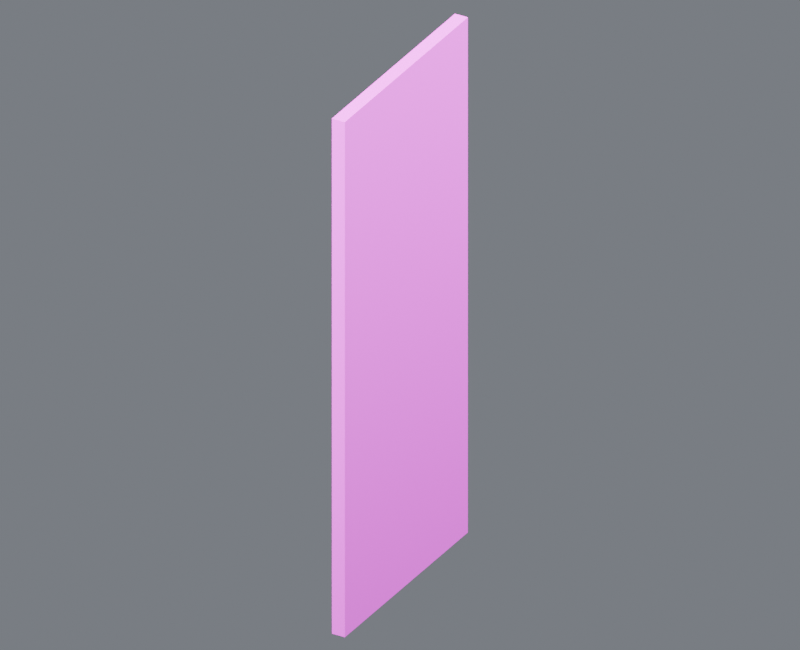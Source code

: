 # Source: base_wall_east_slot_05_solid.blend  (saved by Blender 4.5.87; exported with 4.5.12 LTS)
import bpy
from mathutils import Matrix  # noqa: F401  (used for matrix-valued properties, if any)

bpy.ops.wm.read_factory_settings(use_empty=True)
scene = bpy.context.scene
scene.name = 'Component_base_wall_east_slot_05_solid'

# ---- collections
col_01______base_wall_east_slot_05_solid = bpy.data.collections.new('01_制作组件_base_wall_east_slot_05_solid'); scene.collection.children.link(col_01______base_wall_east_slot_05_solid)
col_wall_east_slot_05_solid = bpy.data.collections.new('结构_WALL_EAST_SLOT_05_SOLID_制作源'); col_01______base_wall_east_slot_05_solid.children.link(col_wall_east_slot_05_solid)
col_02______base_wall_east_slot_05_solid = bpy.data.collections.new('02_游戏输出_base_wall_east_slot_05_solid'); scene.collection.children.link(col_02______base_wall_east_slot_05_solid)
col_wall_east_slot_05_solid_1 = bpy.data.collections.new('结构_WALL_EAST_SLOT_05_SOLID_输出包'); col_02______base_wall_east_slot_05_solid.children.link(col_wall_east_slot_05_solid_1)
col_90_preview_component_base_wall_east_slot_05_solid = bpy.data.collections.new('90_Preview_Component_base_wall_east_slot_05_solid'); scene.collection.children.link(col_90_preview_component_base_wall_east_slot_05_solid)

# ---- images (referenced by path relative to the original .blend; pixels are not part of the script)
import os
ASSET_DIR = os.environ.get("B2B_ASSET_DIR", "")  # directory of the original .blend (textures are referenced by path, not embedded)
HERE = os.path.dirname(os.path.abspath(__file__))  # packed textures are extracted next to this script under _unpacked/

def load_image(name, relpath, width, height, colorspace="sRGB"):
    """Load a texture the original file referenced (path relative to the .blend, or extracted next to this script)."""
    p = next((c for c in (os.path.join(HERE, relpath), os.path.join(ASSET_DIR, relpath)) if relpath and os.path.exists(c)), "")
    if p:
        img = bpy.data.images.load(p, check_existing=True)
        img.name = name
    else:  # same state as the original file: an image datablock whose file is absent (Cycles renders it pink)
        img = bpy.data.images.new(name, width, height)
        img.source = "FILE"
        img.filepath = "//" + (relpath or name)
    img.colorspace_settings.name = colorspace
    return img
img_10x10_512_png = load_image('设施低亮多巴胺色盘_10x10_512.png', '设施低亮多巴胺色盘_10x10_512.png', 1024, 1024, 'sRGB')

# ---- materials (node trees are filled in below, after node groups)
mat_02 = bpy.data.materials.new('02_细腻哑光_青绿大面')

# ---- material node trees
mat_02.use_nodes = True; mat_02.node_tree.nodes.clear()
_N = mat_02.node_tree.nodes; _L = mat_02.node_tree.links
n0 = _N.new('ShaderNodeOutputMaterial'); n0.name = '材质输出'; n0.location = (0, 0)
n1 = _N.new('ShaderNodeBsdfPrincipled'); n1.name = 'Principled BSDF'; n1.location = (0, 0)
n1.inputs[1].default_value = 0.03
n1.inputs[2].default_value = 0.7
n2 = _N.new('ShaderNodeUVMap'); n2.name = 'UV 贴图'; n2.location = (0, 0)
n2.uv_map = 'PaletteUV'
n3 = _N.new('ShaderNodeTexImage'); n3.name = '图像纹理'; n3.location = (0, 0)
n3.image = img_10x10_512_png
n3.interpolation = 'Closest'
_L.new(n1.outputs[0], n0.inputs[0])
_L.new(n2.outputs[0], n3.inputs[0])
_L.new(n3.outputs[0], n1.inputs[0])
n0.is_active_output = True

# ---- world
world_component_studio = bpy.data.worlds.new('Component_Studio'); scene.world = world_component_studio
world_component_studio.use_nodes = True; world_component_studio.node_tree.nodes.clear()
_N = world_component_studio.node_tree.nodes; _L = world_component_studio.node_tree.links
n0 = _N.new('ShaderNodeBackground'); n0.name = '背景'; n0.location = (-200, 100)
n0.inputs[0].default_value = (0.3, 0.32, 0.36, 1.0)
n0.inputs[1].default_value = 0.45
n1 = _N.new('ShaderNodeOutputWorld'); n1.name = '世界输出'; n1.location = (200, 100)
_L.new(n0.outputs[0], n1.inputs[0])
n1.is_active_output = True

# ---- cameras
cam_camera_component_base_wall_east_slot_05_solid = bpy.data.cameras.new('Camera_Component_base_wall_east_slot_05_solid')
cam_camera_component_base_wall_east_slot_05_solid.type = 'ORTHO'
cam_camera_component_base_wall_east_slot_05_solid.ortho_scale = 16.14

# ---- lights
light_key_component_base_wall_east_slot_05_solid = bpy.data.lights.new('Key_Component_base_wall_east_slot_05_solid', 'AREA')
light_key_component_base_wall_east_slot_05_solid.energy = 2.834e+04
light_key_component_base_wall_east_slot_05_solid.size = 12.91
light_fill_component_base_wall_east_slot_05_solid = bpy.data.lights.new('Fill_Component_base_wall_east_slot_05_solid', 'AREA')
light_fill_component_base_wall_east_slot_05_solid.energy = 1.667e+04
light_fill_component_base_wall_east_slot_05_solid.size = 12.91
light_rim_component_base_wall_east_slot_05_solid = bpy.data.lights.new('Rim_Component_base_wall_east_slot_05_solid', 'AREA')
light_rim_component_base_wall_east_slot_05_solid.energy = 2.167e+04
light_rim_component_base_wall_east_slot_05_solid.size = 12.91

# ---- meshes
me_wall_east_slot_05_solid______00_mesh = bpy.data.meshes.new('结构_WALL_EAST_SLOT_05_SOLID_制作_部件00_Mesh')
me_wall_east_slot_05_solid______00_mesh.from_pydata([(-0.15, -2.5, 0.0), (0.15, -2.5, 0.0), (0.15, 2.5, 0.0), (-0.15, 2.5, 0.0), (-0.15, -2.5, 11.9), (0.15, -2.5, 11.9), (0.15, 2.5, 11.9), (-0.15, 2.5, 11.9)], [], [(0, 3, 2, 1), (4, 5, 6, 7), (0, 1, 5, 4), (1, 2, 6, 5), (2, 3, 7, 6), (3, 0, 4, 7)])
_uv = me_wall_east_slot_05_solid______00_mesh.uv_layers.new(name='PaletteUV')
_uv.uv.foreach_set('vector', [0.972, 0.95, 0.95, 0.972, 0.928, 0.95, 0.95, 0.928, 0.972, 0.95, 0.95, 0.972, 0.928, 0.95, 0.95, 0.928, 0.972, 0.95, 0.95, 0.972, 0.928, 0.95, 0.95, 0.928, 0.972, 0.95, 0.95, 0.972, 0.928, 0.95, 0.95, 0.928, 0.972, 0.95, 0.95, 0.972, 0.928, 0.95, 0.95, 0.928, 0.972, 0.95, 0.95, 0.972, 0.928, 0.95, 0.95, 0.928])
me_wall_east_slot_05_solid______00_mesh.materials.append(mat_02)
me_wall_east_slot_05_solid______00_mesh.update()
me_wall_east_slot_05_solid______00_mesh_1 = bpy.data.meshes.new('结构_WALL_EAST_SLOT_05_SOLID_输出_部件00_Mesh')
me_wall_east_slot_05_solid______00_mesh_1.from_pydata([(-0.15, -2.5, 0.0), (0.15, -2.5, 0.0), (0.15, 2.5, 0.0), (-0.15, 2.5, 0.0), (-0.15, -2.5, 11.9), (0.15, -2.5, 11.9), (0.15, 2.5, 11.9), (-0.15, 2.5, 11.9)], [], [(0, 3, 2, 1), (4, 5, 6, 7), (0, 1, 5, 4), (1, 2, 6, 5), (2, 3, 7, 6), (3, 0, 4, 7)])
_uv = me_wall_east_slot_05_solid______00_mesh_1.uv_layers.new(name='PaletteUV')
_uv.uv.foreach_set('vector', [0.972, 0.95, 0.95, 0.972, 0.928, 0.95, 0.95, 0.928, 0.972, 0.95, 0.95, 0.972, 0.928, 0.95, 0.95, 0.928, 0.972, 0.95, 0.95, 0.972, 0.928, 0.95, 0.95, 0.928, 0.972, 0.95, 0.95, 0.972, 0.928, 0.95, 0.95, 0.928, 0.972, 0.95, 0.95, 0.972, 0.928, 0.95, 0.95, 0.928, 0.972, 0.95, 0.95, 0.972, 0.928, 0.95, 0.95, 0.928])
me_wall_east_slot_05_solid______00_mesh_1.materials.append(mat_02)
me_wall_east_slot_05_solid______00_mesh_1.update()

# ---- objects
ob_root_base_wall_east_slot_05_solid = bpy.data.objects.new('ROOT_base_wall_east_slot_05_solid_制作源', None)
ob_wall_east_slot_05_solid______00 = bpy.data.objects.new('结构_WALL_EAST_SLOT_05_SOLID_制作_部件00', me_wall_east_slot_05_solid______00_mesh)
ob_root_base_wall_east_slot_05_solid_1 = bpy.data.objects.new('ROOT_base_wall_east_slot_05_solid_组件', None)
ob_wall_east_slot_05_solid______00_1 = bpy.data.objects.new('结构_WALL_EAST_SLOT_05_SOLID_输出_部件00', me_wall_east_slot_05_solid______00_mesh_1)
ob_camera_component_base_wall_east_slot_05_solid = bpy.data.objects.new('Camera_Component_base_wall_east_slot_05_solid', cam_camera_component_base_wall_east_slot_05_solid)
ob_key_component_base_wall_east_slot_05_solid = bpy.data.objects.new('Key_Component_base_wall_east_slot_05_solid', light_key_component_base_wall_east_slot_05_solid)
ob_fill_component_base_wall_east_slot_05_solid = bpy.data.objects.new('Fill_Component_base_wall_east_slot_05_solid', light_fill_component_base_wall_east_slot_05_solid)
ob_rim_component_base_wall_east_slot_05_solid = bpy.data.objects.new('Rim_Component_base_wall_east_slot_05_solid', light_rim_component_base_wall_east_slot_05_solid)

# ---- transforms, parenting, visibility, modifiers, constraints
ob_root_base_wall_east_slot_05_solid.location = (0.0, 0.0, 0.0)
ob_wall_east_slot_05_solid______00.parent = ob_root_base_wall_east_slot_05_solid
ob_wall_east_slot_05_solid______00.location = (0.0, 0.0, 0.0)
ob_root_base_wall_east_slot_05_solid_1.location = (0.0, 0.0, 0.0)
ob_wall_east_slot_05_solid______00_1.parent = ob_root_base_wall_east_slot_05_solid_1
ob_wall_east_slot_05_solid______00_1.location = (0.0, 0.0, 0.0)
ob_camera_component_base_wall_east_slot_05_solid.location = (11.19, -19.58, 18.54)
ob_camera_component_base_wall_east_slot_05_solid.rotation_euler = (1.062, 2.71e-08, 0.5191)
ob_key_component_base_wall_east_slot_05_solid.location = (10.33, -20.66, 36.94)
ob_key_component_base_wall_east_slot_05_solid.rotation_euler = (0.6405, 2.961e-08, 0.4636)
ob_fill_component_base_wall_east_slot_05_solid.location = (-20.66, -10.33, 16.28)
ob_fill_component_base_wall_east_slot_05_solid.rotation_euler = (1.15, 4.813e-08, -1.107)
ob_rim_component_base_wall_east_slot_05_solid.location = (10.33, 20.66, 26.61)
ob_rim_component_base_wall_east_slot_05_solid.rotation_euler = (0.8411, -6.459e-08, 2.678)

# ---- collection membership
col_wall_east_slot_05_solid.objects.link(ob_root_base_wall_east_slot_05_solid)
col_wall_east_slot_05_solid.objects.link(ob_wall_east_slot_05_solid______00)
col_wall_east_slot_05_solid_1.objects.link(ob_root_base_wall_east_slot_05_solid_1)
col_wall_east_slot_05_solid_1.objects.link(ob_wall_east_slot_05_solid______00_1)
col_90_preview_component_base_wall_east_slot_05_solid.objects.link(ob_camera_component_base_wall_east_slot_05_solid)
col_90_preview_component_base_wall_east_slot_05_solid.objects.link(ob_key_component_base_wall_east_slot_05_solid)
col_90_preview_component_base_wall_east_slot_05_solid.objects.link(ob_fill_component_base_wall_east_slot_05_solid)
col_90_preview_component_base_wall_east_slot_05_solid.objects.link(ob_rim_component_base_wall_east_slot_05_solid)
def _layer_coll(name, lc=None):
    lc = lc or bpy.context.view_layer.layer_collection
    for c in lc.children:
        if c.name == name: return c
        r = _layer_coll(name, c)
        if r: return r
_layer_coll('01_制作组件_base_wall_east_slot_05_solid').exclude = True
_layer_coll('结构_WALL_EAST_SLOT_05_SOLID_制作源').exclude = True

# ---- scene / render settings (as saved in the file)
scene.camera = ob_camera_component_base_wall_east_slot_05_solid
scene.frame_start = 1; scene.frame_end = 250; scene.frame_set(1)
scene.render.engine = 'CYCLES'
scene.render.image_settings.exr_codec = 'NONE'
scene.render.resolution_x = 800
scene.render.resolution_y = 650
scene.render.simplify_subdivision_render = 0
scene.render.simplify_child_particles_render = 0.0
scene.cycles.use_denoising = False
scene.cycles.samples = 8
scene.eevee.use_volume_custom_range = False
scene.eevee.use_fast_gi = False
scene.eevee.use_shadows = False
scene.view_settings.exposure = 0.5
scene.view_settings.white_balance_temperature = 0.0
scene.view_settings.white_balance_tint = 0.0
scene.view_settings.white_balance_whitepoint = (2.97, 0.5193, -0.0414)
bpy.context.view_layer.update()
